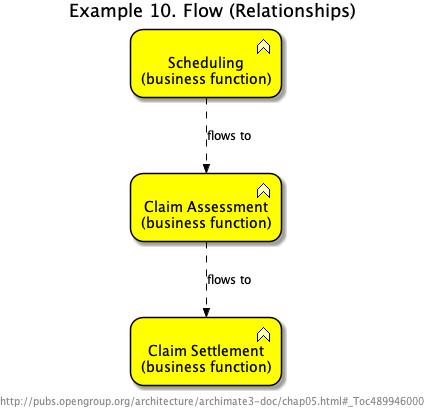

The diagram above was rendered by PlantUML. Its source (embedded in the PNG):
@startuml Ex_10_Flow


skinparam defaultTextAlignment center
skinparam wrapWidth 400
skinparam maxMessageSize 150
skinparam StereotypeAlignment right

skinparam Arrow {
    Color #000000
    FontColor #000000
    FontSize 12
}
skinparam Folder<<grouping>> {
    Shadowing true
    StereotypeFontSize 0
    FontColor #444444
    BorderColor #444444
    BorderStyle dashed
}
skinparam Folder<<group>> {
    Shadowing true
    StereotypeFontSize 0
    FontColor #444444
    BackgroundColor lightgrey
}
skinparam rectangle<<boundary>> {
    Shadowing false
    StereotypeFontSize 0
    FontColor #444444
    BorderColor #444444
    BorderStyle dashed
}
skinparam node {
  StereotypeAlignment right
}
skinparam cloud {
  StereotypeAlignment right
}
skinparam frame {
  StereotypeAlignment right
}
skinparam archimate {
  StereotypeAlignment right
  RoundCorner<<strategy-capability>> 25
  RoundCorner<<strategy-course-of-action>> 25
  RoundCorner<<business-process>> 25
  RoundCorner<<business-function>> 25
  RoundCorner<<business-interaction>> 25
  RoundCorner<<business-event>> 25
  RoundCorner<<business-service>> 25
  RoundCorner<<application-function>> 25
  RoundCorner<<application-interaction>> 25
  RoundCorner<<application-process>> 25
  RoundCorner<<application-event>> 25
  RoundCorner<<application-service>> 25
  RoundCorner<<technology-function>> 25
  RoundCorner<<technology-process>> 25
  RoundCorner<<technology-interaction>> 25
  RoundCorner<<technology-event>> 25
  RoundCorner<<technology-infra-service>> 25
  RoundCorner<<implementation-workpackage>> 25
  RoundCorner<<implementation-event>> 25
  DiagonalCorner<<motivation-stakeholder>> 12
  DiagonalCorner<<motivation-driver>> 12
  DiagonalCorner<<motivation-assessment>> 12
  DiagonalCorner<<motivation-goal>> 12
  DiagonalCorner<<motivation-outcome>> 12
  DiagonalCorner<<motivation-principle>> 12
  DiagonalCorner<<motivation-requirement>> 12
  DiagonalCorner<<motivation-constraint>> 12
}
skinparam usecase {
  BorderColor #000000
}
























footer http://pubs.opengroup.org/architecture/archimate3-doc/chap05.html#_Toc489946000

title Example 10. Flow (Relationships)

archimate #BUSINESS "Claim Settlement\n(business function)" <<business-function>> as BF_7
archimate #BUSINESS "Claim Assessment\n(business function)" <<business-function>> as BF_8
archimate #BUSINESS "Scheduling\n(business function)" <<business-function>> as BF_9
BF_8 ..>> BF_7 : "flows to"
BF_9 ..>> BF_8 : "flows to"
@enduml